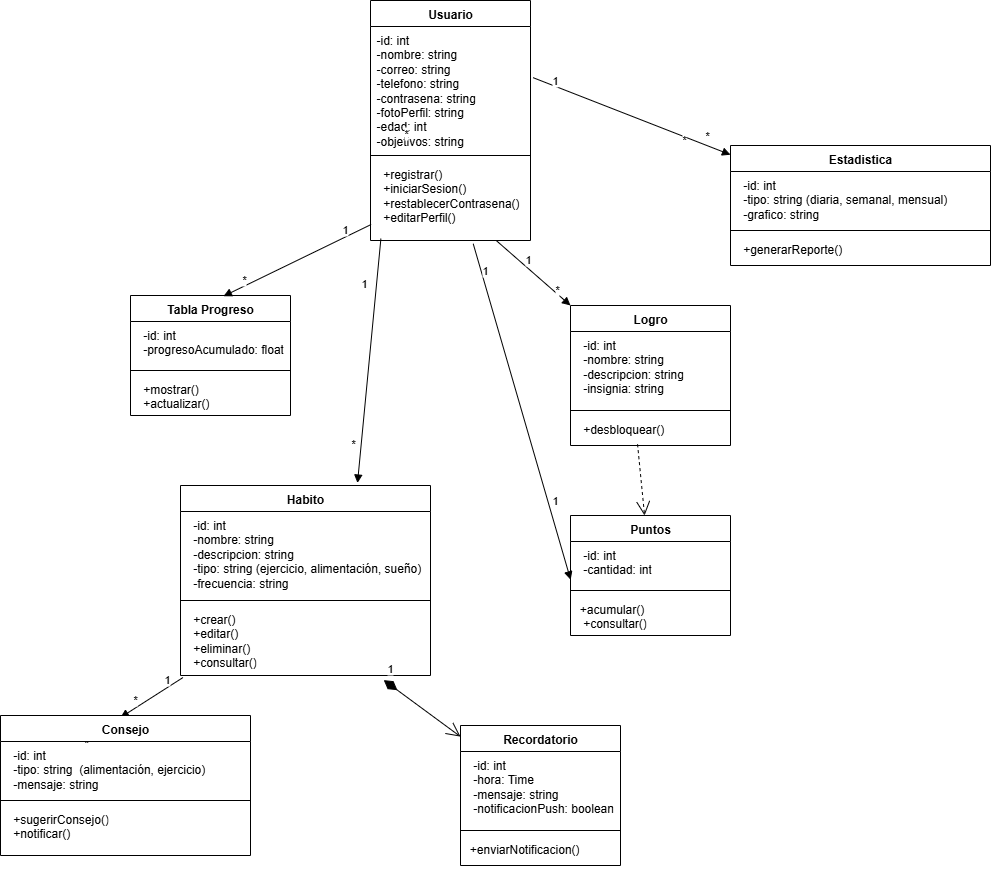

The diagram above was exported from draw.io. Its source (the exported page's mxGraphModel, read from the mxfile embedded in the PNG):
<mxGraphModel dx="5097" dy="3172" grid="1" gridSize="10" guides="1" tooltips="1" connect="1" arrows="1" fold="1" page="1" pageScale="1" pageWidth="827" pageHeight="1169" math="0" shadow="0">
  <root>
    <mxCell id="0" />
    <mxCell id="1" parent="0" />
    <mxCell id="pdxhflVhvzN9TvB2loMg-3" value="Usuario" style="swimlane;fontStyle=1;align=center;verticalAlign=top;childLayout=stackLayout;horizontal=1;startSize=26;horizontalStack=0;resizeParent=1;resizeParentMax=0;resizeLast=0;collapsible=1;marginBottom=0;whiteSpace=wrap;html=1;" vertex="1" parent="1">
      <mxGeometry x="-360" y="-1050" width="160" height="240" as="geometry">
        <mxRectangle x="230" y="-240" width="100" height="30" as="alternateBounds" />
      </mxGeometry>
    </mxCell>
    <mxCell id="pdxhflVhvzN9TvB2loMg-4" value="&lt;div&gt;-id: int&lt;/div&gt;&lt;div&gt;-nombre: string&lt;/div&gt;&lt;div&gt;&lt;span style=&quot;background-color: transparent; color: light-dark(rgb(0, 0, 0), rgb(255, 255, 255));&quot;&gt;-correo: string&lt;/span&gt;&lt;/div&gt;&lt;div&gt;-telefono: string&lt;/div&gt;&lt;div&gt;-contrasena: string&lt;/div&gt;&lt;div&gt;-fotoPerfil: string&lt;/div&gt;&lt;div&gt;-edad: int&lt;/div&gt;&lt;div&gt;-objetivos: string&lt;/div&gt;" style="text;strokeColor=none;fillColor=none;align=left;verticalAlign=top;spacingLeft=4;spacingRight=4;overflow=hidden;rotatable=0;points=[[0,0.5],[1,0.5]];portConstraint=eastwest;whiteSpace=wrap;html=1;" vertex="1" parent="pdxhflVhvzN9TvB2loMg-3">
      <mxGeometry y="26" width="160" height="124" as="geometry" />
    </mxCell>
    <mxCell id="pdxhflVhvzN9TvB2loMg-5" value="" style="line;strokeWidth=1;fillColor=none;align=left;verticalAlign=middle;spacingTop=-1;spacingLeft=3;spacingRight=3;rotatable=0;labelPosition=right;points=[];portConstraint=eastwest;strokeColor=inherit;" vertex="1" parent="pdxhflVhvzN9TvB2loMg-3">
      <mxGeometry y="150" width="160" height="10" as="geometry" />
    </mxCell>
    <mxCell id="pdxhflVhvzN9TvB2loMg-6" value="&lt;div&gt;&amp;nbsp; +registrar()&lt;/div&gt;&lt;div&gt;&amp;nbsp; +iniciarSesion()&lt;/div&gt;&lt;div&gt;&amp;nbsp; +restablecerContrasena()&lt;/div&gt;&lt;div&gt;&amp;nbsp; +editarPerfil()&lt;/div&gt;" style="text;strokeColor=none;fillColor=none;align=left;verticalAlign=top;spacingLeft=4;spacingRight=4;overflow=hidden;rotatable=0;points=[[0,0.5],[1,0.5]];portConstraint=eastwest;whiteSpace=wrap;html=1;" vertex="1" parent="pdxhflVhvzN9TvB2loMg-3">
      <mxGeometry y="160" width="160" height="80" as="geometry" />
    </mxCell>
    <mxCell id="pdxhflVhvzN9TvB2loMg-7" value="Estadistica" style="swimlane;fontStyle=1;align=center;verticalAlign=top;childLayout=stackLayout;horizontal=1;startSize=26;horizontalStack=0;resizeParent=1;resizeParentMax=0;resizeLast=0;collapsible=1;marginBottom=0;whiteSpace=wrap;html=1;" vertex="1" parent="1">
      <mxGeometry y="-905" width="260" height="120" as="geometry">
        <mxRectangle x="230" y="-240" width="100" height="30" as="alternateBounds" />
      </mxGeometry>
    </mxCell>
    <mxCell id="pdxhflVhvzN9TvB2loMg-8" value="&lt;div&gt;&amp;nbsp; -id: int&lt;/div&gt;&lt;div&gt;&amp;nbsp; -tipo: string (diaria, semanal, mensual)&lt;/div&gt;&lt;div&gt;&amp;nbsp; -grafico: string&lt;/div&gt;&lt;div&gt;&lt;br&gt;&lt;/div&gt;" style="text;strokeColor=none;fillColor=none;align=left;verticalAlign=top;spacingLeft=4;spacingRight=4;overflow=hidden;rotatable=0;points=[[0,0.5],[1,0.5]];portConstraint=eastwest;whiteSpace=wrap;html=1;" vertex="1" parent="pdxhflVhvzN9TvB2loMg-7">
      <mxGeometry y="26" width="260" height="54" as="geometry" />
    </mxCell>
    <mxCell id="pdxhflVhvzN9TvB2loMg-9" value="" style="line;strokeWidth=1;fillColor=none;align=left;verticalAlign=middle;spacingTop=-1;spacingLeft=3;spacingRight=3;rotatable=0;labelPosition=right;points=[];portConstraint=eastwest;strokeColor=inherit;" vertex="1" parent="pdxhflVhvzN9TvB2loMg-7">
      <mxGeometry y="80" width="260" height="10" as="geometry" />
    </mxCell>
    <mxCell id="pdxhflVhvzN9TvB2loMg-10" value="&lt;div&gt;&amp;nbsp; +generarReporte()&lt;/div&gt;&lt;div&gt;&lt;br&gt;&lt;/div&gt;" style="text;strokeColor=none;fillColor=none;align=left;verticalAlign=top;spacingLeft=4;spacingRight=4;overflow=hidden;rotatable=0;points=[[0,0.5],[1,0.5]];portConstraint=eastwest;whiteSpace=wrap;html=1;" vertex="1" parent="pdxhflVhvzN9TvB2loMg-7">
      <mxGeometry y="90" width="260" height="30" as="geometry" />
    </mxCell>
    <mxCell id="pdxhflVhvzN9TvB2loMg-11" value="Tabla Progreso" style="swimlane;fontStyle=1;align=center;verticalAlign=top;childLayout=stackLayout;horizontal=1;startSize=26;horizontalStack=0;resizeParent=1;resizeParentMax=0;resizeLast=0;collapsible=1;marginBottom=0;whiteSpace=wrap;html=1;" vertex="1" parent="1">
      <mxGeometry x="-600" y="-755" width="160" height="120" as="geometry">
        <mxRectangle x="230" y="-240" width="100" height="30" as="alternateBounds" />
      </mxGeometry>
    </mxCell>
    <mxCell id="pdxhflVhvzN9TvB2loMg-12" value="&lt;div&gt;&amp;nbsp; -id: int&lt;/div&gt;&lt;div&gt;&amp;nbsp; -progresoAcumulado: float&lt;/div&gt;&lt;div&gt;&lt;br&gt;&lt;/div&gt;&lt;div&gt;&lt;br&gt;&lt;/div&gt;" style="text;strokeColor=none;fillColor=none;align=left;verticalAlign=top;spacingLeft=4;spacingRight=4;overflow=hidden;rotatable=0;points=[[0,0.5],[1,0.5]];portConstraint=eastwest;whiteSpace=wrap;html=1;" vertex="1" parent="pdxhflVhvzN9TvB2loMg-11">
      <mxGeometry y="26" width="160" height="44" as="geometry" />
    </mxCell>
    <mxCell id="pdxhflVhvzN9TvB2loMg-13" value="" style="line;strokeWidth=1;fillColor=none;align=left;verticalAlign=middle;spacingTop=-1;spacingLeft=3;spacingRight=3;rotatable=0;labelPosition=right;points=[];portConstraint=eastwest;strokeColor=inherit;" vertex="1" parent="pdxhflVhvzN9TvB2loMg-11">
      <mxGeometry y="70" width="160" height="10" as="geometry" />
    </mxCell>
    <mxCell id="pdxhflVhvzN9TvB2loMg-14" value="&lt;div&gt;&amp;nbsp; +mostrar()&lt;/div&gt;&lt;div&gt;&amp;nbsp; +actualizar()&lt;/div&gt;" style="text;strokeColor=none;fillColor=none;align=left;verticalAlign=top;spacingLeft=4;spacingRight=4;overflow=hidden;rotatable=0;points=[[0,0.5],[1,0.5]];portConstraint=eastwest;whiteSpace=wrap;html=1;" vertex="1" parent="pdxhflVhvzN9TvB2loMg-11">
      <mxGeometry y="80" width="160" height="40" as="geometry" />
    </mxCell>
    <mxCell id="pdxhflVhvzN9TvB2loMg-15" value="Logro" style="swimlane;fontStyle=1;align=center;verticalAlign=top;childLayout=stackLayout;horizontal=1;startSize=26;horizontalStack=0;resizeParent=1;resizeParentMax=0;resizeLast=0;collapsible=1;marginBottom=0;whiteSpace=wrap;html=1;" vertex="1" parent="1">
      <mxGeometry x="-160" y="-745" width="160" height="140" as="geometry">
        <mxRectangle x="230" y="-240" width="100" height="30" as="alternateBounds" />
      </mxGeometry>
    </mxCell>
    <mxCell id="pdxhflVhvzN9TvB2loMg-16" value="&lt;div&gt;&amp;nbsp; -id: int&lt;/div&gt;&lt;div&gt;&amp;nbsp; -nombre: string&lt;/div&gt;&lt;div&gt;&amp;nbsp; -descripcion: string&lt;/div&gt;&lt;div&gt;&amp;nbsp; -insignia: string&lt;/div&gt;&lt;div&gt;&lt;br&gt;&lt;/div&gt;" style="text;strokeColor=none;fillColor=none;align=left;verticalAlign=top;spacingLeft=4;spacingRight=4;overflow=hidden;rotatable=0;points=[[0,0.5],[1,0.5]];portConstraint=eastwest;whiteSpace=wrap;html=1;" vertex="1" parent="pdxhflVhvzN9TvB2loMg-15">
      <mxGeometry y="26" width="160" height="74" as="geometry" />
    </mxCell>
    <mxCell id="pdxhflVhvzN9TvB2loMg-17" value="" style="line;strokeWidth=1;fillColor=none;align=left;verticalAlign=middle;spacingTop=-1;spacingLeft=3;spacingRight=3;rotatable=0;labelPosition=right;points=[];portConstraint=eastwest;strokeColor=inherit;" vertex="1" parent="pdxhflVhvzN9TvB2loMg-15">
      <mxGeometry y="100" width="160" height="10" as="geometry" />
    </mxCell>
    <mxCell id="pdxhflVhvzN9TvB2loMg-18" value="&amp;nbsp; +desbloquear()" style="text;strokeColor=none;fillColor=none;align=left;verticalAlign=top;spacingLeft=4;spacingRight=4;overflow=hidden;rotatable=0;points=[[0,0.5],[1,0.5]];portConstraint=eastwest;whiteSpace=wrap;html=1;" vertex="1" parent="pdxhflVhvzN9TvB2loMg-15">
      <mxGeometry y="110" width="160" height="30" as="geometry" />
    </mxCell>
    <mxCell id="pdxhflVhvzN9TvB2loMg-19" value="Habito" style="swimlane;fontStyle=1;align=center;verticalAlign=top;childLayout=stackLayout;horizontal=1;startSize=26;horizontalStack=0;resizeParent=1;resizeParentMax=0;resizeLast=0;collapsible=1;marginBottom=0;whiteSpace=wrap;html=1;" vertex="1" parent="1">
      <mxGeometry x="-550" y="-565" width="250" height="190" as="geometry">
        <mxRectangle x="230" y="-240" width="100" height="30" as="alternateBounds" />
      </mxGeometry>
    </mxCell>
    <mxCell id="pdxhflVhvzN9TvB2loMg-20" value="&lt;div&gt;&amp;nbsp; -id: int&lt;/div&gt;&lt;div&gt;&amp;nbsp; -nombre: string&lt;/div&gt;&lt;div&gt;&amp;nbsp; -descripcion: string&lt;/div&gt;&lt;div&gt;&amp;nbsp; -tipo: string (ejercicio, alimentación, sueño)&lt;/div&gt;&lt;div&gt;&amp;nbsp; -frecuencia: string&lt;/div&gt;&lt;div&gt;&amp;nbsp;&amp;nbsp;&lt;/div&gt;" style="text;strokeColor=none;fillColor=none;align=left;verticalAlign=top;spacingLeft=4;spacingRight=4;overflow=hidden;rotatable=0;points=[[0,0.5],[1,0.5]];portConstraint=eastwest;whiteSpace=wrap;html=1;" vertex="1" parent="pdxhflVhvzN9TvB2loMg-19">
      <mxGeometry y="26" width="250" height="84" as="geometry" />
    </mxCell>
    <mxCell id="pdxhflVhvzN9TvB2loMg-21" value="" style="line;strokeWidth=1;fillColor=none;align=left;verticalAlign=middle;spacingTop=-1;spacingLeft=3;spacingRight=3;rotatable=0;labelPosition=right;points=[];portConstraint=eastwest;strokeColor=inherit;" vertex="1" parent="pdxhflVhvzN9TvB2loMg-19">
      <mxGeometry y="110" width="250" height="10" as="geometry" />
    </mxCell>
    <mxCell id="pdxhflVhvzN9TvB2loMg-22" value="&lt;div&gt;&amp;nbsp; +crear()&lt;/div&gt;&lt;div&gt;&amp;nbsp; +editar()&lt;/div&gt;&lt;div&gt;&amp;nbsp; +eliminar()&lt;/div&gt;&lt;div&gt;&amp;nbsp; +consultar()&lt;/div&gt;&lt;div&gt;&lt;br&gt;&lt;/div&gt;" style="text;strokeColor=none;fillColor=none;align=left;verticalAlign=top;spacingLeft=4;spacingRight=4;overflow=hidden;rotatable=0;points=[[0,0.5],[1,0.5]];portConstraint=eastwest;whiteSpace=wrap;html=1;" vertex="1" parent="pdxhflVhvzN9TvB2loMg-19">
      <mxGeometry y="120" width="250" height="70" as="geometry" />
    </mxCell>
    <mxCell id="pdxhflVhvzN9TvB2loMg-41" value="" style="endArrow=block;endFill=1;html=1;align=left;verticalAlign=top;rounded=0;entryX=0.581;entryY=0.006;entryDx=0;entryDy=0;entryPerimeter=0;exitX=0.01;exitY=1.029;exitDx=0;exitDy=0;exitPerimeter=0;" edge="1" parent="pdxhflVhvzN9TvB2loMg-19" source="pdxhflVhvzN9TvB2loMg-22">
      <mxGeometry x="-1" relative="1" as="geometry">
        <mxPoint x="48" y="150" as="sourcePoint" />
        <mxPoint x="-60" y="232" as="targetPoint" />
      </mxGeometry>
    </mxCell>
    <mxCell id="pdxhflVhvzN9TvB2loMg-42" value="1" style="edgeLabel;resizable=0;html=1;align=left;verticalAlign=bottom;" connectable="0" vertex="1" parent="pdxhflVhvzN9TvB2loMg-41">
      <mxGeometry x="-1" relative="1" as="geometry">
        <mxPoint x="-21" y="8" as="offset" />
      </mxGeometry>
    </mxCell>
    <mxCell id="pdxhflVhvzN9TvB2loMg-43" value="*" style="edgeLabel;resizable=0;html=1;align=left;verticalAlign=bottom;" connectable="0" vertex="1" parent="pdxhflVhvzN9TvB2loMg-41">
      <mxGeometry x="-1" relative="1" as="geometry">
        <mxPoint x="-101" y="71" as="offset" />
      </mxGeometry>
    </mxCell>
    <mxCell id="pdxhflVhvzN9TvB2loMg-44" value="*" style="edgeLabel;resizable=0;html=1;align=left;verticalAlign=bottom;" connectable="0" vertex="1" parent="pdxhflVhvzN9TvB2loMg-41">
      <mxGeometry x="-1" relative="1" as="geometry">
        <mxPoint x="-52" y="28" as="offset" />
      </mxGeometry>
    </mxCell>
    <mxCell id="pdxhflVhvzN9TvB2loMg-23" value="Puntos" style="swimlane;fontStyle=1;align=center;verticalAlign=top;childLayout=stackLayout;horizontal=1;startSize=26;horizontalStack=0;resizeParent=1;resizeParentMax=0;resizeLast=0;collapsible=1;marginBottom=0;whiteSpace=wrap;html=1;" vertex="1" parent="1">
      <mxGeometry x="-160" y="-535" width="160" height="120" as="geometry">
        <mxRectangle x="230" y="-240" width="100" height="30" as="alternateBounds" />
      </mxGeometry>
    </mxCell>
    <mxCell id="pdxhflVhvzN9TvB2loMg-24" value="&lt;div&gt;&amp;nbsp; -id: int&lt;/div&gt;&lt;div&gt;&amp;nbsp; -cantidad: int&lt;/div&gt;&lt;div&gt;&amp;nbsp;&lt;br&gt;&lt;/div&gt;" style="text;strokeColor=none;fillColor=none;align=left;verticalAlign=top;spacingLeft=4;spacingRight=4;overflow=hidden;rotatable=0;points=[[0,0.5],[1,0.5]];portConstraint=eastwest;whiteSpace=wrap;html=1;" vertex="1" parent="pdxhflVhvzN9TvB2loMg-23">
      <mxGeometry y="26" width="160" height="44" as="geometry" />
    </mxCell>
    <mxCell id="pdxhflVhvzN9TvB2loMg-25" value="" style="line;strokeWidth=1;fillColor=none;align=left;verticalAlign=middle;spacingTop=-1;spacingLeft=3;spacingRight=3;rotatable=0;labelPosition=right;points=[];portConstraint=eastwest;strokeColor=inherit;" vertex="1" parent="pdxhflVhvzN9TvB2loMg-23">
      <mxGeometry y="70" width="160" height="10" as="geometry" />
    </mxCell>
    <mxCell id="pdxhflVhvzN9TvB2loMg-26" value="&lt;div&gt;&amp;nbsp;+acumular()&lt;/div&gt;&lt;div&gt;&amp;nbsp; +consultar()&lt;/div&gt;" style="text;strokeColor=none;fillColor=none;align=left;verticalAlign=top;spacingLeft=4;spacingRight=4;overflow=hidden;rotatable=0;points=[[0,0.5],[1,0.5]];portConstraint=eastwest;whiteSpace=wrap;html=1;" vertex="1" parent="pdxhflVhvzN9TvB2loMg-23">
      <mxGeometry y="80" width="160" height="40" as="geometry" />
    </mxCell>
    <mxCell id="pdxhflVhvzN9TvB2loMg-27" value="Consejo" style="swimlane;fontStyle=1;align=center;verticalAlign=top;childLayout=stackLayout;horizontal=1;startSize=26;horizontalStack=0;resizeParent=1;resizeParentMax=0;resizeLast=0;collapsible=1;marginBottom=0;whiteSpace=wrap;html=1;" vertex="1" parent="1">
      <mxGeometry x="-730" y="-335" width="250" height="140" as="geometry">
        <mxRectangle x="230" y="-240" width="100" height="30" as="alternateBounds" />
      </mxGeometry>
    </mxCell>
    <mxCell id="pdxhflVhvzN9TvB2loMg-28" value="&lt;div&gt;&amp;nbsp; -id: int&lt;/div&gt;&lt;div&gt;&amp;nbsp; -tipo: string&amp;nbsp; (alimentación, ejercicio)&lt;/div&gt;&lt;div&gt;&amp;nbsp; -mensaje: string&lt;/div&gt;&lt;div&gt;&lt;br&gt;&lt;/div&gt;&lt;div&gt;&lt;br&gt;&lt;/div&gt;" style="text;strokeColor=none;fillColor=none;align=left;verticalAlign=top;spacingLeft=4;spacingRight=4;overflow=hidden;rotatable=0;points=[[0,0.5],[1,0.5]];portConstraint=eastwest;whiteSpace=wrap;html=1;" vertex="1" parent="pdxhflVhvzN9TvB2loMg-27">
      <mxGeometry y="26" width="250" height="54" as="geometry" />
    </mxCell>
    <mxCell id="pdxhflVhvzN9TvB2loMg-29" value="" style="line;strokeWidth=1;fillColor=none;align=left;verticalAlign=middle;spacingTop=-1;spacingLeft=3;spacingRight=3;rotatable=0;labelPosition=right;points=[];portConstraint=eastwest;strokeColor=inherit;" vertex="1" parent="pdxhflVhvzN9TvB2loMg-27">
      <mxGeometry y="80" width="250" height="10" as="geometry" />
    </mxCell>
    <mxCell id="pdxhflVhvzN9TvB2loMg-30" value="&lt;div&gt;&lt;div&gt;&amp;nbsp; +sugerirConsejo()&lt;/div&gt;&lt;div&gt;&amp;nbsp; +notificar()&lt;/div&gt;&lt;/div&gt;" style="text;strokeColor=none;fillColor=none;align=left;verticalAlign=top;spacingLeft=4;spacingRight=4;overflow=hidden;rotatable=0;points=[[0,0.5],[1,0.5]];portConstraint=eastwest;whiteSpace=wrap;html=1;" vertex="1" parent="pdxhflVhvzN9TvB2loMg-27">
      <mxGeometry y="90" width="250" height="50" as="geometry" />
    </mxCell>
    <mxCell id="pdxhflVhvzN9TvB2loMg-31" value="Recordatorio" style="swimlane;fontStyle=1;align=center;verticalAlign=top;childLayout=stackLayout;horizontal=1;startSize=26;horizontalStack=0;resizeParent=1;resizeParentMax=0;resizeLast=0;collapsible=1;marginBottom=0;whiteSpace=wrap;html=1;" vertex="1" parent="1">
      <mxGeometry x="-270" y="-325" width="160" height="140" as="geometry">
        <mxRectangle x="230" y="-240" width="100" height="30" as="alternateBounds" />
      </mxGeometry>
    </mxCell>
    <mxCell id="pdxhflVhvzN9TvB2loMg-32" value="&lt;div&gt;&amp;nbsp; -id: int&lt;/div&gt;&lt;div&gt;&amp;nbsp; -hora: Time&lt;/div&gt;&lt;div&gt;&amp;nbsp; -mensaje: string&lt;/div&gt;&lt;div&gt;&amp;nbsp; -notificacionPush: boolean&lt;/div&gt;&lt;div&gt;&amp;nbsp;&lt;br&gt;&lt;/div&gt;" style="text;strokeColor=none;fillColor=none;align=left;verticalAlign=top;spacingLeft=4;spacingRight=4;overflow=hidden;rotatable=0;points=[[0,0.5],[1,0.5]];portConstraint=eastwest;whiteSpace=wrap;html=1;" vertex="1" parent="pdxhflVhvzN9TvB2loMg-31">
      <mxGeometry y="26" width="160" height="74" as="geometry" />
    </mxCell>
    <mxCell id="pdxhflVhvzN9TvB2loMg-33" value="" style="line;strokeWidth=1;fillColor=none;align=left;verticalAlign=middle;spacingTop=-1;spacingLeft=3;spacingRight=3;rotatable=0;labelPosition=right;points=[];portConstraint=eastwest;strokeColor=inherit;" vertex="1" parent="pdxhflVhvzN9TvB2loMg-31">
      <mxGeometry y="100" width="160" height="10" as="geometry" />
    </mxCell>
    <mxCell id="pdxhflVhvzN9TvB2loMg-34" value="&lt;div&gt;&amp;nbsp;+enviarNotificacion()&lt;/div&gt;" style="text;strokeColor=none;fillColor=none;align=left;verticalAlign=top;spacingLeft=4;spacingRight=4;overflow=hidden;rotatable=0;points=[[0,0.5],[1,0.5]];portConstraint=eastwest;whiteSpace=wrap;html=1;" vertex="1" parent="pdxhflVhvzN9TvB2loMg-31">
      <mxGeometry y="110" width="160" height="30" as="geometry" />
    </mxCell>
    <mxCell id="pdxhflVhvzN9TvB2loMg-36" value="" style="endArrow=open;endSize=12;dashed=1;html=1;rounded=0;exitX=0.419;exitY=0.958;exitDx=0;exitDy=0;exitPerimeter=0;" edge="1" parent="1" source="pdxhflVhvzN9TvB2loMg-18" target="pdxhflVhvzN9TvB2loMg-23">
      <mxGeometry width="160" relative="1" as="geometry">
        <mxPoint x="-220" y="-325" as="sourcePoint" />
        <mxPoint x="-324" y="-365" as="targetPoint" />
      </mxGeometry>
    </mxCell>
    <mxCell id="pdxhflVhvzN9TvB2loMg-37" value="" style="endArrow=block;endFill=1;html=1;align=left;verticalAlign=top;rounded=0;exitX=0.004;exitY=0.8;exitDx=0;exitDy=0;exitPerimeter=0;entryX=0.581;entryY=0.006;entryDx=0;entryDy=0;entryPerimeter=0;" edge="1" parent="1" source="pdxhflVhvzN9TvB2loMg-6" target="pdxhflVhvzN9TvB2loMg-11">
      <mxGeometry x="-1" relative="1" as="geometry">
        <mxPoint x="-180" y="-685" as="sourcePoint" />
        <mxPoint x="-20" y="-685" as="targetPoint" />
      </mxGeometry>
    </mxCell>
    <mxCell id="pdxhflVhvzN9TvB2loMg-38" value="1" style="edgeLabel;resizable=0;html=1;align=left;verticalAlign=bottom;" connectable="0" vertex="1" parent="pdxhflVhvzN9TvB2loMg-37">
      <mxGeometry x="-1" relative="1" as="geometry">
        <mxPoint x="-31" y="11" as="offset" />
      </mxGeometry>
    </mxCell>
    <mxCell id="pdxhflVhvzN9TvB2loMg-39" value="*" style="edgeLabel;resizable=0;html=1;align=left;verticalAlign=bottom;" connectable="0" vertex="1" parent="pdxhflVhvzN9TvB2loMg-37">
      <mxGeometry x="-1" relative="1" as="geometry">
        <mxPoint x="-131" y="61" as="offset" />
      </mxGeometry>
    </mxCell>
    <mxCell id="pdxhflVhvzN9TvB2loMg-40" value="1" style="endArrow=open;html=1;endSize=12;startArrow=diamondThin;startSize=14;startFill=1;align=left;verticalAlign=bottom;rounded=0;exitX=0.813;exitY=1.066;exitDx=0;exitDy=0;exitPerimeter=0;" edge="1" parent="1" source="pdxhflVhvzN9TvB2loMg-22" target="pdxhflVhvzN9TvB2loMg-31">
      <mxGeometry x="-1" y="3" relative="1" as="geometry">
        <mxPoint x="160" y="-715" as="sourcePoint" />
        <mxPoint x="320" y="-715" as="targetPoint" />
      </mxGeometry>
    </mxCell>
    <mxCell id="pdxhflVhvzN9TvB2loMg-45" value="" style="endArrow=block;endFill=1;html=1;align=left;verticalAlign=top;rounded=0;" edge="1" parent="1" source="pdxhflVhvzN9TvB2loMg-6" target="pdxhflVhvzN9TvB2loMg-15">
      <mxGeometry x="-1" relative="1" as="geometry">
        <mxPoint x="-349" y="-816" as="sourcePoint" />
        <mxPoint x="-457" y="-734" as="targetPoint" />
      </mxGeometry>
    </mxCell>
    <mxCell id="pdxhflVhvzN9TvB2loMg-46" value="1" style="edgeLabel;resizable=0;html=1;align=left;verticalAlign=bottom;" connectable="0" vertex="1" parent="pdxhflVhvzN9TvB2loMg-45">
      <mxGeometry x="-1" relative="1" as="geometry">
        <mxPoint x="27" y="25" as="offset" />
      </mxGeometry>
    </mxCell>
    <mxCell id="pdxhflVhvzN9TvB2loMg-47" value="*" style="edgeLabel;resizable=0;html=1;align=left;verticalAlign=bottom;" connectable="0" vertex="1" parent="pdxhflVhvzN9TvB2loMg-45">
      <mxGeometry x="-1" relative="1" as="geometry">
        <mxPoint x="57" y="55" as="offset" />
      </mxGeometry>
    </mxCell>
    <mxCell id="pdxhflVhvzN9TvB2loMg-51" value="*" style="edgeLabel;resizable=0;html=1;align=left;verticalAlign=bottom;" connectable="0" vertex="1" parent="pdxhflVhvzN9TvB2loMg-45">
      <mxGeometry x="-1" relative="1" as="geometry">
        <mxPoint x="207" y="-99" as="offset" />
      </mxGeometry>
    </mxCell>
    <mxCell id="pdxhflVhvzN9TvB2loMg-48" value="" style="endArrow=block;endFill=1;html=1;align=left;verticalAlign=top;rounded=0;exitX=1.017;exitY=0.413;exitDx=0;exitDy=0;exitPerimeter=0;" edge="1" parent="1" source="pdxhflVhvzN9TvB2loMg-4" target="pdxhflVhvzN9TvB2loMg-7">
      <mxGeometry x="-1" relative="1" as="geometry">
        <mxPoint x="-349" y="-816" as="sourcePoint" />
        <mxPoint x="-497" y="-744" as="targetPoint" />
      </mxGeometry>
    </mxCell>
    <mxCell id="pdxhflVhvzN9TvB2loMg-49" value="1" style="edgeLabel;resizable=0;html=1;align=left;verticalAlign=bottom;" connectable="0" vertex="1" parent="pdxhflVhvzN9TvB2loMg-48">
      <mxGeometry x="-1" relative="1" as="geometry">
        <mxPoint x="17" y="8" as="offset" />
      </mxGeometry>
    </mxCell>
    <mxCell id="pdxhflVhvzN9TvB2loMg-50" value="*" style="edgeLabel;resizable=0;html=1;align=left;verticalAlign=bottom;" connectable="0" vertex="1" parent="pdxhflVhvzN9TvB2loMg-48">
      <mxGeometry x="-1" relative="1" as="geometry">
        <mxPoint x="-131" y="61" as="offset" />
      </mxGeometry>
    </mxCell>
    <mxCell id="pdxhflVhvzN9TvB2loMg-52" value="" style="endArrow=block;endFill=1;html=1;align=left;verticalAlign=top;rounded=0;exitX=0.065;exitY=0.977;exitDx=0;exitDy=0;exitPerimeter=0;entryX=0.708;entryY=-0.013;entryDx=0;entryDy=0;entryPerimeter=0;" edge="1" parent="1" source="pdxhflVhvzN9TvB2loMg-6" target="pdxhflVhvzN9TvB2loMg-19">
      <mxGeometry x="-1" relative="1" as="geometry">
        <mxPoint x="-349" y="-816" as="sourcePoint" />
        <mxPoint x="-497" y="-744" as="targetPoint" />
      </mxGeometry>
    </mxCell>
    <mxCell id="pdxhflVhvzN9TvB2loMg-53" value="1" style="edgeLabel;resizable=0;html=1;align=left;verticalAlign=bottom;" connectable="0" vertex="1" parent="pdxhflVhvzN9TvB2loMg-52">
      <mxGeometry x="-1" relative="1" as="geometry">
        <mxPoint x="-21" y="51" as="offset" />
      </mxGeometry>
    </mxCell>
    <mxCell id="pdxhflVhvzN9TvB2loMg-54" value="*" style="edgeLabel;resizable=0;html=1;align=left;verticalAlign=bottom;" connectable="0" vertex="1" parent="pdxhflVhvzN9TvB2loMg-52">
      <mxGeometry x="-1" relative="1" as="geometry">
        <mxPoint x="-31" y="211" as="offset" />
      </mxGeometry>
    </mxCell>
    <mxCell id="pdxhflVhvzN9TvB2loMg-55" value="" style="endArrow=block;endFill=1;html=1;align=left;verticalAlign=top;rounded=0;exitX=0.642;exitY=1.041;exitDx=0;exitDy=0;exitPerimeter=0;entryX=0.001;entryY=0.87;entryDx=0;entryDy=0;entryPerimeter=0;" edge="1" parent="1" source="pdxhflVhvzN9TvB2loMg-6" target="pdxhflVhvzN9TvB2loMg-24">
      <mxGeometry x="-1" relative="1" as="geometry">
        <mxPoint x="-224" y="-800" as="sourcePoint" />
        <mxPoint x="-150" y="-735" as="targetPoint" />
      </mxGeometry>
    </mxCell>
    <mxCell id="pdxhflVhvzN9TvB2loMg-56" value="1" style="edgeLabel;resizable=0;html=1;align=left;verticalAlign=bottom;" connectable="0" vertex="1" parent="pdxhflVhvzN9TvB2loMg-55">
      <mxGeometry x="-1" relative="1" as="geometry">
        <mxPoint x="7" y="32" as="offset" />
      </mxGeometry>
    </mxCell>
    <mxCell id="pdxhflVhvzN9TvB2loMg-57" value="1" style="edgeLabel;resizable=0;html=1;align=left;verticalAlign=bottom;" connectable="0" vertex="1" parent="pdxhflVhvzN9TvB2loMg-55">
      <mxGeometry x="-1" relative="1" as="geometry">
        <mxPoint x="77" y="262" as="offset" />
      </mxGeometry>
    </mxCell>
    <mxCell id="pdxhflVhvzN9TvB2loMg-58" value="*" style="edgeLabel;resizable=0;html=1;align=left;verticalAlign=bottom;" connectable="0" vertex="1" parent="pdxhflVhvzN9TvB2loMg-55">
      <mxGeometry x="-1" relative="1" as="geometry">
        <mxPoint x="207" y="-99" as="offset" />
      </mxGeometry>
    </mxCell>
  </root>
</mxGraphModel>